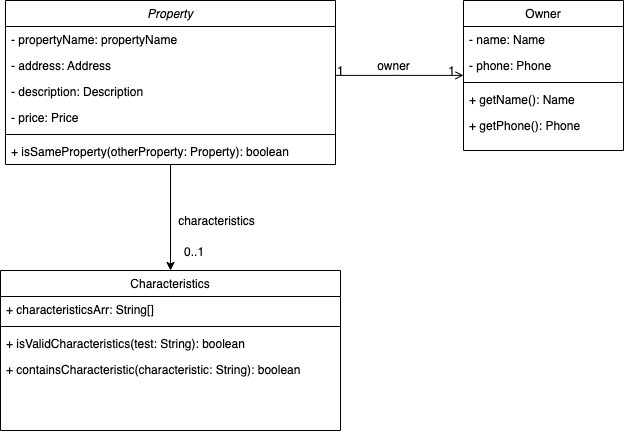

The diagram above was exported from draw.io. Its source (the exported page's mxGraphModel, read from the mxfile embedded in the PNG):
<mxGraphModel dx="671" dy="1204" grid="1" gridSize="10" guides="1" tooltips="1" connect="1" arrows="1" fold="1" page="1" pageScale="1" pageWidth="827" pageHeight="1169" math="0" shadow="0">
  <root>
    <mxCell id="WIyWlLk6GJQsqaUBKTNV-0" />
    <mxCell id="WIyWlLk6GJQsqaUBKTNV-1" parent="WIyWlLk6GJQsqaUBKTNV-0" />
    <mxCell id="8H6qzOAuPwwqdryTBw7t-15" style="edgeStyle=orthogonalEdgeStyle;rounded=0;orthogonalLoop=1;jettySize=auto;html=1;entryX=0.5;entryY=0;entryDx=0;entryDy=0;" edge="1" parent="WIyWlLk6GJQsqaUBKTNV-1" source="zkfFHV4jXpPFQw0GAbJ--0" target="8H6qzOAuPwwqdryTBw7t-3">
      <mxGeometry relative="1" as="geometry" />
    </mxCell>
    <mxCell id="zkfFHV4jXpPFQw0GAbJ--0" value="Property" style="swimlane;fontStyle=2;align=center;verticalAlign=top;childLayout=stackLayout;horizontal=1;startSize=26;horizontalStack=0;resizeParent=1;resizeLast=0;collapsible=1;marginBottom=0;rounded=0;shadow=0;strokeWidth=1;" parent="WIyWlLk6GJQsqaUBKTNV-1" vertex="1">
      <mxGeometry x="50" y="120" width="330" height="164" as="geometry">
        <mxRectangle x="230" y="140" width="160" height="26" as="alternateBounds" />
      </mxGeometry>
    </mxCell>
    <mxCell id="zkfFHV4jXpPFQw0GAbJ--1" value="- propertyName: propertyName" style="text;align=left;verticalAlign=top;spacingLeft=4;spacingRight=4;overflow=hidden;rotatable=0;points=[[0,0.5],[1,0.5]];portConstraint=eastwest;" parent="zkfFHV4jXpPFQw0GAbJ--0" vertex="1">
      <mxGeometry y="26" width="330" height="26" as="geometry" />
    </mxCell>
    <mxCell id="8H6qzOAuPwwqdryTBw7t-1" value="- address: Address" style="text;align=left;verticalAlign=top;spacingLeft=4;spacingRight=4;overflow=hidden;rotatable=0;points=[[0,0.5],[1,0.5]];portConstraint=eastwest;rounded=0;shadow=0;html=0;" vertex="1" parent="zkfFHV4jXpPFQw0GAbJ--0">
      <mxGeometry y="52" width="330" height="26" as="geometry" />
    </mxCell>
    <mxCell id="zkfFHV4jXpPFQw0GAbJ--2" value="- description: Description" style="text;align=left;verticalAlign=top;spacingLeft=4;spacingRight=4;overflow=hidden;rotatable=0;points=[[0,0.5],[1,0.5]];portConstraint=eastwest;rounded=0;shadow=0;html=0;" parent="zkfFHV4jXpPFQw0GAbJ--0" vertex="1">
      <mxGeometry y="78" width="330" height="26" as="geometry" />
    </mxCell>
    <mxCell id="8H6qzOAuPwwqdryTBw7t-26" value="- price: Price" style="text;align=left;verticalAlign=top;spacingLeft=4;spacingRight=4;overflow=hidden;rotatable=0;points=[[0,0.5],[1,0.5]];portConstraint=eastwest;rounded=0;shadow=0;html=0;" vertex="1" parent="zkfFHV4jXpPFQw0GAbJ--0">
      <mxGeometry y="104" width="330" height="26" as="geometry" />
    </mxCell>
    <mxCell id="zkfFHV4jXpPFQw0GAbJ--4" value="" style="line;html=1;strokeWidth=1;align=left;verticalAlign=middle;spacingTop=-1;spacingLeft=3;spacingRight=3;rotatable=0;labelPosition=right;points=[];portConstraint=eastwest;" parent="zkfFHV4jXpPFQw0GAbJ--0" vertex="1">
      <mxGeometry y="130" width="330" height="8" as="geometry" />
    </mxCell>
    <mxCell id="zkfFHV4jXpPFQw0GAbJ--5" value="+ isSameProperty(otherProperty: Property): boolean" style="text;align=left;verticalAlign=top;spacingLeft=4;spacingRight=4;overflow=hidden;rotatable=0;points=[[0,0.5],[1,0.5]];portConstraint=eastwest;" parent="zkfFHV4jXpPFQw0GAbJ--0" vertex="1">
      <mxGeometry y="138" width="330" height="26" as="geometry" />
    </mxCell>
    <mxCell id="zkfFHV4jXpPFQw0GAbJ--17" value="Owner" style="swimlane;fontStyle=0;align=center;verticalAlign=top;childLayout=stackLayout;horizontal=1;startSize=26;horizontalStack=0;resizeParent=1;resizeLast=0;collapsible=1;marginBottom=0;rounded=0;shadow=0;strokeWidth=1;" parent="WIyWlLk6GJQsqaUBKTNV-1" vertex="1">
      <mxGeometry x="508" y="120" width="160" height="150" as="geometry">
        <mxRectangle x="550" y="140" width="160" height="26" as="alternateBounds" />
      </mxGeometry>
    </mxCell>
    <mxCell id="zkfFHV4jXpPFQw0GAbJ--18" value="- name: Name" style="text;align=left;verticalAlign=top;spacingLeft=4;spacingRight=4;overflow=hidden;rotatable=0;points=[[0,0.5],[1,0.5]];portConstraint=eastwest;" parent="zkfFHV4jXpPFQw0GAbJ--17" vertex="1">
      <mxGeometry y="26" width="160" height="26" as="geometry" />
    </mxCell>
    <mxCell id="zkfFHV4jXpPFQw0GAbJ--19" value="- phone: Phone" style="text;align=left;verticalAlign=top;spacingLeft=4;spacingRight=4;overflow=hidden;rotatable=0;points=[[0,0.5],[1,0.5]];portConstraint=eastwest;rounded=0;shadow=0;html=0;" parent="zkfFHV4jXpPFQw0GAbJ--17" vertex="1">
      <mxGeometry y="52" width="160" height="26" as="geometry" />
    </mxCell>
    <mxCell id="zkfFHV4jXpPFQw0GAbJ--23" value="" style="line;html=1;strokeWidth=1;align=left;verticalAlign=middle;spacingTop=-1;spacingLeft=3;spacingRight=3;rotatable=0;labelPosition=right;points=[];portConstraint=eastwest;" parent="zkfFHV4jXpPFQw0GAbJ--17" vertex="1">
      <mxGeometry y="78" width="160" height="8" as="geometry" />
    </mxCell>
    <mxCell id="zkfFHV4jXpPFQw0GAbJ--24" value="+ getName(): Name" style="text;align=left;verticalAlign=top;spacingLeft=4;spacingRight=4;overflow=hidden;rotatable=0;points=[[0,0.5],[1,0.5]];portConstraint=eastwest;" parent="zkfFHV4jXpPFQw0GAbJ--17" vertex="1">
      <mxGeometry y="86" width="160" height="26" as="geometry" />
    </mxCell>
    <mxCell id="zkfFHV4jXpPFQw0GAbJ--25" value="+ getPhone(): Phone" style="text;align=left;verticalAlign=top;spacingLeft=4;spacingRight=4;overflow=hidden;rotatable=0;points=[[0,0.5],[1,0.5]];portConstraint=eastwest;" parent="zkfFHV4jXpPFQw0GAbJ--17" vertex="1">
      <mxGeometry y="112" width="160" height="26" as="geometry" />
    </mxCell>
    <mxCell id="zkfFHV4jXpPFQw0GAbJ--26" value="" style="endArrow=open;shadow=0;strokeWidth=1;rounded=0;endFill=1;edgeStyle=elbowEdgeStyle;elbow=vertical;" parent="WIyWlLk6GJQsqaUBKTNV-1" source="zkfFHV4jXpPFQw0GAbJ--0" target="zkfFHV4jXpPFQw0GAbJ--17" edge="1">
      <mxGeometry x="0.5" y="41" relative="1" as="geometry">
        <mxPoint x="380" y="192" as="sourcePoint" />
        <mxPoint x="540" y="192" as="targetPoint" />
        <mxPoint x="-40" y="32" as="offset" />
      </mxGeometry>
    </mxCell>
    <mxCell id="zkfFHV4jXpPFQw0GAbJ--27" value="1" style="resizable=0;align=left;verticalAlign=bottom;labelBackgroundColor=none;fontSize=12;" parent="zkfFHV4jXpPFQw0GAbJ--26" connectable="0" vertex="1">
      <mxGeometry x="-1" relative="1" as="geometry">
        <mxPoint y="4" as="offset" />
      </mxGeometry>
    </mxCell>
    <mxCell id="zkfFHV4jXpPFQw0GAbJ--28" value="1" style="resizable=0;align=right;verticalAlign=bottom;labelBackgroundColor=none;fontSize=12;" parent="zkfFHV4jXpPFQw0GAbJ--26" connectable="0" vertex="1">
      <mxGeometry x="1" relative="1" as="geometry">
        <mxPoint x="-7" y="4" as="offset" />
      </mxGeometry>
    </mxCell>
    <mxCell id="zkfFHV4jXpPFQw0GAbJ--29" value="owner" style="text;html=1;resizable=0;points=[];;align=center;verticalAlign=middle;labelBackgroundColor=none;rounded=0;shadow=0;strokeWidth=1;fontSize=12;" parent="zkfFHV4jXpPFQw0GAbJ--26" vertex="1" connectable="0">
      <mxGeometry x="0.5" y="49" relative="1" as="geometry">
        <mxPoint x="-38" y="40" as="offset" />
      </mxGeometry>
    </mxCell>
    <mxCell id="8H6qzOAuPwwqdryTBw7t-3" value="Characteristics" style="swimlane;fontStyle=0;align=center;verticalAlign=top;childLayout=stackLayout;horizontal=1;startSize=26;horizontalStack=0;resizeParent=1;resizeLast=0;collapsible=1;marginBottom=0;rounded=0;shadow=0;strokeWidth=1;" vertex="1" parent="WIyWlLk6GJQsqaUBKTNV-1">
      <mxGeometry x="45" y="390" width="340" height="160" as="geometry">
        <mxRectangle x="550" y="140" width="160" height="26" as="alternateBounds" />
      </mxGeometry>
    </mxCell>
    <mxCell id="8H6qzOAuPwwqdryTBw7t-4" value="+ characteristicsArr: String[]" style="text;align=left;verticalAlign=top;spacingLeft=4;spacingRight=4;overflow=hidden;rotatable=0;points=[[0,0.5],[1,0.5]];portConstraint=eastwest;" vertex="1" parent="8H6qzOAuPwwqdryTBw7t-3">
      <mxGeometry y="26" width="340" height="26" as="geometry" />
    </mxCell>
    <mxCell id="8H6qzOAuPwwqdryTBw7t-6" value="" style="line;html=1;strokeWidth=1;align=left;verticalAlign=middle;spacingTop=-1;spacingLeft=3;spacingRight=3;rotatable=0;labelPosition=right;points=[];portConstraint=eastwest;" vertex="1" parent="8H6qzOAuPwwqdryTBw7t-3">
      <mxGeometry y="52" width="340" height="8" as="geometry" />
    </mxCell>
    <mxCell id="8H6qzOAuPwwqdryTBw7t-7" value="+ isValidCharacteristics(test: String): boolean" style="text;align=left;verticalAlign=top;spacingLeft=4;spacingRight=4;overflow=hidden;rotatable=0;points=[[0,0.5],[1,0.5]];portConstraint=eastwest;" vertex="1" parent="8H6qzOAuPwwqdryTBw7t-3">
      <mxGeometry y="60" width="340" height="26" as="geometry" />
    </mxCell>
    <mxCell id="8H6qzOAuPwwqdryTBw7t-8" value="+ containsCharacteristic(characteristic: String): boolean" style="text;align=left;verticalAlign=top;spacingLeft=4;spacingRight=4;overflow=hidden;rotatable=0;points=[[0,0.5],[1,0.5]];portConstraint=eastwest;" vertex="1" parent="8H6qzOAuPwwqdryTBw7t-3">
      <mxGeometry y="86" width="340" height="26" as="geometry" />
    </mxCell>
    <mxCell id="8H6qzOAuPwwqdryTBw7t-16" value="characteristics" style="text;html=1;resizable=0;points=[];;align=center;verticalAlign=middle;labelBackgroundColor=none;rounded=0;shadow=0;strokeWidth=1;fontSize=12;" vertex="1" connectable="0" parent="WIyWlLk6GJQsqaUBKTNV-1">
      <mxGeometry x="259.9975757575759" y="340.00121212121223" as="geometry" />
    </mxCell>
    <mxCell id="8H6qzOAuPwwqdryTBw7t-17" value="0..1" style="resizable=0;align=right;verticalAlign=bottom;labelBackgroundColor=none;fontSize=12;" connectable="0" vertex="1" parent="WIyWlLk6GJQsqaUBKTNV-1">
      <mxGeometry x="249.998787878788" y="380.0012121212121" as="geometry" />
    </mxCell>
  </root>
</mxGraphModel>